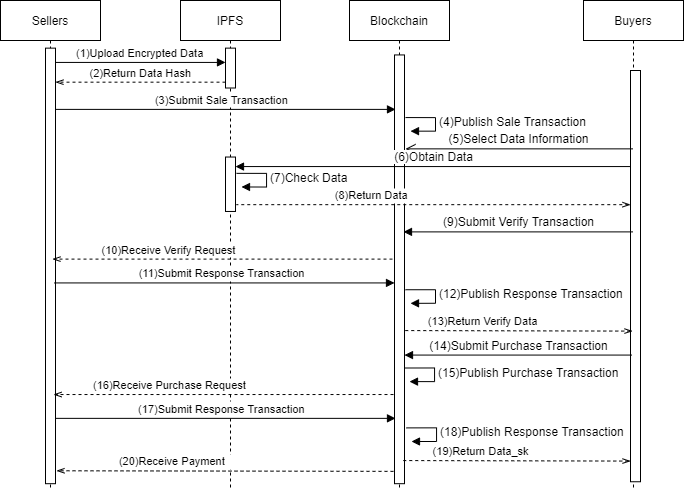

The diagram above was exported from draw.io. Its source (the exported page's mxGraphModel, read from the mxfile embedded in the PNG):
<mxGraphModel dx="1021" dy="475" grid="1" gridSize="10" guides="1" tooltips="1" connect="1" arrows="1" fold="1" page="1" pageScale="1" pageWidth="827" pageHeight="1169" math="0" shadow="0">
  <root>
    <mxCell id="0" />
    <mxCell id="1" parent="0" />
    <mxCell id="TLSZCedckIHG9o5gp2jG-2" value="" style="group" vertex="1" connectable="0" parent="1">
      <mxGeometry x="120" y="130" width="683" height="490" as="geometry" />
    </mxCell>
    <mxCell id="Rxrr91RUVaLZV5mx7S4O-9" value="Buyers" style="shape=umlLifeline;perimeter=lifelinePerimeter;container=1;collapsible=0;recursiveResize=0;rounded=0;shadow=0;strokeWidth=1;" parent="TLSZCedckIHG9o5gp2jG-2" vertex="1">
      <mxGeometry x="583" width="100" height="490.00000000000006" as="geometry" />
    </mxCell>
    <mxCell id="Rxrr91RUVaLZV5mx7S4O-10" value="" style="points=[];perimeter=orthogonalPerimeter;rounded=0;shadow=0;strokeWidth=1;" parent="Rxrr91RUVaLZV5mx7S4O-9" vertex="1">
      <mxGeometry x="47" y="69.99999999999999" width="10" height="411.25000000000006" as="geometry" />
    </mxCell>
    <mxCell id="TLSZCedckIHG9o5gp2jG-1" value="" style="group" vertex="1" connectable="0" parent="TLSZCedckIHG9o5gp2jG-2">
      <mxGeometry width="632.5" height="490.00000000000006" as="geometry" />
    </mxCell>
    <mxCell id="Rxrr91RUVaLZV5mx7S4O-1" value="Sellers" style="shape=umlLifeline;perimeter=lifelinePerimeter;container=1;collapsible=0;recursiveResize=0;rounded=0;shadow=0;strokeWidth=1;" parent="TLSZCedckIHG9o5gp2jG-1" vertex="1">
      <mxGeometry width="100" height="490.00000000000006" as="geometry" />
    </mxCell>
    <mxCell id="Rxrr91RUVaLZV5mx7S4O-2" value="" style="points=[];perimeter=orthogonalPerimeter;rounded=0;shadow=0;strokeWidth=1;" parent="Rxrr91RUVaLZV5mx7S4O-1" vertex="1">
      <mxGeometry x="45" y="47.638888888888886" width="10" height="435.5555555555556" as="geometry" />
    </mxCell>
    <mxCell id="Rxrr91RUVaLZV5mx7S4O-3" value="IPFS" style="shape=umlLifeline;perimeter=lifelinePerimeter;container=1;collapsible=0;recursiveResize=0;rounded=0;shadow=0;strokeWidth=1;" parent="TLSZCedckIHG9o5gp2jG-1" vertex="1">
      <mxGeometry x="180" width="100" height="490.00000000000006" as="geometry" />
    </mxCell>
    <mxCell id="Rxrr91RUVaLZV5mx7S4O-4" value="" style="points=[];perimeter=orthogonalPerimeter;rounded=0;shadow=0;strokeWidth=1;" parent="Rxrr91RUVaLZV5mx7S4O-3" vertex="1">
      <mxGeometry x="45" y="47.63499999999999" width="10" height="39.865" as="geometry" />
    </mxCell>
    <mxCell id="Rxrr91RUVaLZV5mx7S4O-5" value="(1)Upload Encrypted Data" style="verticalAlign=bottom;endArrow=block;entryX=0;entryY=0;shadow=0;strokeWidth=1;" parent="TLSZCedckIHG9o5gp2jG-1" edge="1">
      <mxGeometry relative="1" as="geometry">
        <mxPoint x="55" y="61.930555555555635" as="sourcePoint" />
        <mxPoint x="225" y="61.930555555555635" as="targetPoint" />
      </mxGeometry>
    </mxCell>
    <mxCell id="Rxrr91RUVaLZV5mx7S4O-6" value="(2)Return Data Hash" style="verticalAlign=bottom;endArrow=openThin;shadow=0;strokeWidth=1;dashed=1;endFill=0;" parent="TLSZCedckIHG9o5gp2jG-1" edge="1">
      <mxGeometry relative="1" as="geometry">
        <mxPoint x="225" y="81.66666666666666" as="sourcePoint" />
        <mxPoint x="55" y="81.66666666666666" as="targetPoint" />
      </mxGeometry>
    </mxCell>
    <mxCell id="Rxrr91RUVaLZV5mx7S4O-7" value="Blockchain" style="shape=umlLifeline;perimeter=lifelinePerimeter;container=1;collapsible=0;recursiveResize=0;rounded=0;shadow=0;strokeWidth=1;" parent="TLSZCedckIHG9o5gp2jG-1" vertex="1">
      <mxGeometry x="349" width="100" height="490.00000000000006" as="geometry" />
    </mxCell>
    <mxCell id="Rxrr91RUVaLZV5mx7S4O-8" value="" style="points=[];perimeter=orthogonalPerimeter;rounded=0;shadow=0;strokeWidth=1;" parent="Rxrr91RUVaLZV5mx7S4O-7" vertex="1">
      <mxGeometry x="45" y="54.44444444444445" width="10" height="428.75" as="geometry" />
    </mxCell>
    <mxCell id="Rxrr91RUVaLZV5mx7S4O-11" value="(3)Submit Sale Transaction  " style="verticalAlign=bottom;endArrow=block;shadow=0;strokeWidth=1;" parent="TLSZCedckIHG9o5gp2jG-1" edge="1">
      <mxGeometry relative="1" as="geometry">
        <mxPoint x="55" y="108.88888888888896" as="sourcePoint" />
        <mxPoint x="395" y="108.8888888888889" as="targetPoint" />
      </mxGeometry>
    </mxCell>
    <mxCell id="Rxrr91RUVaLZV5mx7S4O-12" value="&lt;span style=&quot;text-align: center&quot;&gt;(4)Publish Sale Transaction&amp;nbsp;&amp;nbsp;&lt;/span&gt;" style="edgeStyle=orthogonalEdgeStyle;html=1;align=left;spacingLeft=2;endArrow=block;rounded=0;entryX=1;entryY=0;" parent="TLSZCedckIHG9o5gp2jG-1" edge="1">
      <mxGeometry relative="1" as="geometry">
        <mxPoint x="405" y="117.05555555555556" as="sourcePoint" />
        <Array as="points">
          <mxPoint x="435" y="117.05555555555556" />
        </Array>
        <mxPoint x="410" y="130.66666666666666" as="targetPoint" />
      </mxGeometry>
    </mxCell>
    <mxCell id="Rxrr91RUVaLZV5mx7S4O-13" value="(5)Select Data Information" style="html=1;verticalAlign=bottom;endArrow=open;endSize=8;" parent="TLSZCedckIHG9o5gp2jG-1" source="Rxrr91RUVaLZV5mx7S4O-9" edge="1">
      <mxGeometry relative="1" as="geometry">
        <mxPoint x="620" y="148.36111111111111" as="sourcePoint" />
        <mxPoint x="405" y="148.36111111111111" as="targetPoint" />
      </mxGeometry>
    </mxCell>
    <mxCell id="Rxrr91RUVaLZV5mx7S4O-14" value="(14)Submit Purchase Transaction" style="html=1;verticalAlign=bottom;endArrow=none;startArrow=block;startFill=1;endFill=0;" parent="TLSZCedckIHG9o5gp2jG-1" edge="1">
      <mxGeometry width="80" relative="1" as="geometry">
        <mxPoint x="404" y="354.5694444444444" as="sourcePoint" />
        <mxPoint x="631.5" y="354.5694444444444" as="targetPoint" />
      </mxGeometry>
    </mxCell>
    <mxCell id="Rxrr91RUVaLZV5mx7S4O-15" value="(16)Receive Purchase Request" style="verticalAlign=bottom;endArrow=openThin;shadow=0;strokeWidth=1;dashed=1;endFill=0;" parent="TLSZCedckIHG9o5gp2jG-1" edge="1">
      <mxGeometry x="0.3118" relative="1" as="geometry">
        <mxPoint x="393" y="394.04166666666663" as="sourcePoint" />
        <mxPoint x="53" y="394.04166666666663" as="targetPoint" />
        <mxPoint as="offset" />
      </mxGeometry>
    </mxCell>
    <mxCell id="Rxrr91RUVaLZV5mx7S4O-16" value="&lt;span style=&quot;text-align: center&quot;&gt;(15)Publish Purchase Transaction&amp;nbsp;&amp;nbsp;&lt;/span&gt;" style="edgeStyle=orthogonalEdgeStyle;html=1;align=left;spacingLeft=2;endArrow=block;rounded=0;entryX=1;entryY=0;" parent="TLSZCedckIHG9o5gp2jG-1" edge="1">
      <mxGeometry relative="1" as="geometry">
        <mxPoint x="404" y="367.5" as="sourcePoint" />
        <Array as="points">
          <mxPoint x="434" y="367.5" />
        </Array>
        <mxPoint x="409" y="381.1111111111111" as="targetPoint" />
      </mxGeometry>
    </mxCell>
    <mxCell id="Rxrr91RUVaLZV5mx7S4O-17" value="(17)Submit Response Transaction  " style="verticalAlign=bottom;endArrow=block;shadow=0;strokeWidth=1;" parent="TLSZCedckIHG9o5gp2jG-1" edge="1">
      <mxGeometry relative="1" as="geometry">
        <mxPoint x="55" y="417.8611111111111" as="sourcePoint" />
        <mxPoint x="395" y="417.8611111111111" as="targetPoint" />
      </mxGeometry>
    </mxCell>
    <mxCell id="Rxrr91RUVaLZV5mx7S4O-18" value="&lt;span style=&quot;text-align: center&quot;&gt;(18)Publish Response Transaction&amp;nbsp;&amp;nbsp;&lt;/span&gt;" style="edgeStyle=orthogonalEdgeStyle;html=1;align=left;spacingLeft=2;endArrow=block;rounded=0;entryX=1;entryY=0;" parent="TLSZCedckIHG9o5gp2jG-1" edge="1">
      <mxGeometry relative="1" as="geometry">
        <mxPoint x="406" y="427.38888888888886" as="sourcePoint" />
        <Array as="points">
          <mxPoint x="436" y="427.38888888888886" />
        </Array>
        <mxPoint x="411" y="441" as="targetPoint" />
      </mxGeometry>
    </mxCell>
    <mxCell id="Rxrr91RUVaLZV5mx7S4O-19" value="" style="points=[];perimeter=orthogonalPerimeter;rounded=0;shadow=0;strokeWidth=1;" parent="TLSZCedckIHG9o5gp2jG-1" vertex="1">
      <mxGeometry x="225" y="156.52777777777777" width="10" height="54.44444444444445" as="geometry" />
    </mxCell>
    <mxCell id="Rxrr91RUVaLZV5mx7S4O-20" value="&lt;span style=&quot;text-align: center&quot;&gt;(7)Check Data&lt;/span&gt;" style="edgeStyle=orthogonalEdgeStyle;html=1;align=left;spacingLeft=2;endArrow=block;rounded=0;entryX=1;entryY=0;" parent="TLSZCedckIHG9o5gp2jG-1" edge="1">
      <mxGeometry relative="1" as="geometry">
        <mxPoint x="236" y="172.86111111111111" as="sourcePoint" />
        <Array as="points">
          <mxPoint x="266" y="172.86111111111111" />
        </Array>
        <mxPoint x="241" y="186.4722222222222" as="targetPoint" />
      </mxGeometry>
    </mxCell>
    <mxCell id="Rxrr91RUVaLZV5mx7S4O-21" value="(8)Return Data" style="verticalAlign=bottom;endArrow=none;shadow=0;strokeWidth=1;dashed=1;endFill=0;startArrow=openThin;startFill=0;" parent="TLSZCedckIHG9o5gp2jG-1" edge="1">
      <mxGeometry x="0.3118" relative="1" as="geometry">
        <mxPoint x="630" y="204.16666666666666" as="sourcePoint" />
        <mxPoint x="236" y="204.16666666666666" as="targetPoint" />
        <mxPoint as="offset" />
      </mxGeometry>
    </mxCell>
    <mxCell id="Rxrr91RUVaLZV5mx7S4O-22" value="(9)Submit Verify Transaction" style="html=1;verticalAlign=bottom;endArrow=none;startArrow=block;startFill=1;endFill=0;" parent="TLSZCedckIHG9o5gp2jG-1" edge="1">
      <mxGeometry width="80" relative="1" as="geometry">
        <mxPoint x="403" y="231.3888888888889" as="sourcePoint" />
        <mxPoint x="632.5" y="231.3888888888889" as="targetPoint" />
      </mxGeometry>
    </mxCell>
    <mxCell id="Rxrr91RUVaLZV5mx7S4O-23" value="(10)Receive Verify Request" style="verticalAlign=bottom;endArrow=openThin;shadow=0;strokeWidth=1;dashed=1;endFill=0;" parent="TLSZCedckIHG9o5gp2jG-1" edge="1">
      <mxGeometry x="0.3118" relative="1" as="geometry">
        <mxPoint x="392" y="258.6111111111111" as="sourcePoint" />
        <mxPoint x="52" y="258.6111111111111" as="targetPoint" />
        <mxPoint as="offset" />
      </mxGeometry>
    </mxCell>
    <mxCell id="Rxrr91RUVaLZV5mx7S4O-24" value="(11)Submit Response Transaction  " style="verticalAlign=bottom;endArrow=block;shadow=0;strokeWidth=1;" parent="TLSZCedckIHG9o5gp2jG-1" edge="1">
      <mxGeometry relative="1" as="geometry">
        <mxPoint x="54" y="282.43055555555554" as="sourcePoint" />
        <mxPoint x="394" y="282.43055555555554" as="targetPoint" />
      </mxGeometry>
    </mxCell>
    <mxCell id="Rxrr91RUVaLZV5mx7S4O-25" value="&lt;span style=&quot;text-align: center&quot;&gt;(12)Publish Response Transaction&amp;nbsp;&amp;nbsp;&lt;/span&gt;" style="edgeStyle=orthogonalEdgeStyle;html=1;align=left;spacingLeft=2;endArrow=block;rounded=0;entryX=1;entryY=0;" parent="TLSZCedckIHG9o5gp2jG-1" edge="1">
      <mxGeometry relative="1" as="geometry">
        <mxPoint x="405" y="289.23611111111114" as="sourcePoint" />
        <Array as="points">
          <mxPoint x="435" y="289.23611111111114" />
        </Array>
        <mxPoint x="410" y="302.84722222222223" as="targetPoint" />
      </mxGeometry>
    </mxCell>
    <mxCell id="Rxrr91RUVaLZV5mx7S4O-26" value="(13)Return Verify Data" style="verticalAlign=bottom;endArrow=none;shadow=0;strokeWidth=1;dashed=1;endFill=0;startArrow=openThin;startFill=0;exitX=-0.3;exitY=0.887;exitDx=0;exitDy=0;exitPerimeter=0;" parent="TLSZCedckIHG9o5gp2jG-1" edge="1">
      <mxGeometry x="0.3118" relative="1" as="geometry">
        <mxPoint x="632" y="330.59347222222226" as="sourcePoint" />
        <mxPoint x="404" y="330.0694444444444" as="targetPoint" />
        <mxPoint as="offset" />
      </mxGeometry>
    </mxCell>
    <mxCell id="Rxrr91RUVaLZV5mx7S4O-27" value="(20)Receive Payment" style="verticalAlign=bottom;endArrow=openThin;shadow=0;strokeWidth=1;dashed=1;endFill=0;exitX=-0.1;exitY=0.959;exitDx=0;exitDy=0;exitPerimeter=0;" parent="TLSZCedckIHG9o5gp2jG-1" edge="1">
      <mxGeometry x="0.3118" relative="1" as="geometry">
        <mxPoint x="393" y="470.8695833333332" as="sourcePoint" />
        <mxPoint x="56" y="470.26388888888886" as="targetPoint" />
        <mxPoint as="offset" />
      </mxGeometry>
    </mxCell>
    <mxCell id="Rxrr91RUVaLZV5mx7S4O-28" value="(6)Obtain Data" style="html=1;verticalAlign=bottom;endArrow=none;startArrow=block;startFill=1;endFill=0;" parent="TLSZCedckIHG9o5gp2jG-1" edge="1">
      <mxGeometry width="80" relative="1" as="geometry">
        <mxPoint x="235" y="166.05555555555557" as="sourcePoint" />
        <mxPoint x="630" y="166.05555555555557" as="targetPoint" />
      </mxGeometry>
    </mxCell>
    <mxCell id="Rxrr91RUVaLZV5mx7S4O-29" value="(19)Return Data_sk" style="verticalAlign=bottom;endArrow=none;shadow=0;strokeWidth=1;dashed=1;endFill=0;startArrow=openThin;startFill=0;exitX=-0.3;exitY=0.887;exitDx=0;exitDy=0;exitPerimeter=0;" parent="TLSZCedckIHG9o5gp2jG-1" edge="1">
      <mxGeometry x="0.3118" relative="1" as="geometry">
        <mxPoint x="630" y="460.5795833333333" as="sourcePoint" />
        <mxPoint x="402" y="460.0555555555556" as="targetPoint" />
        <mxPoint as="offset" />
      </mxGeometry>
    </mxCell>
  </root>
</mxGraphModel>